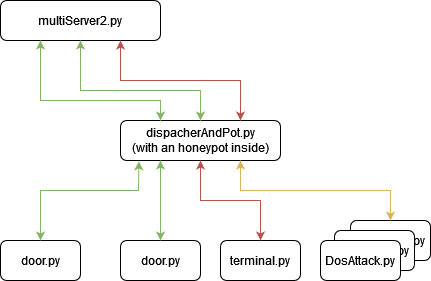

The diagram above was exported from draw.io. Its source (the exported page's mxGraphModel, read from the mxfile embedded in the PNG):
<mxGraphModel dx="1038" dy="564" grid="1" gridSize="10" guides="1" tooltips="1" connect="1" arrows="1" fold="1" page="1" pageScale="1" pageWidth="827" pageHeight="1169" math="0" shadow="0">
  <root>
    <mxCell id="0" />
    <mxCell id="1" parent="0" />
    <mxCell id="IZv1czIDmGollijCFZeR-1" value="DosAttack.py" style="rounded=1;whiteSpace=wrap;html=1;" parent="1" vertex="1">
      <mxGeometry x="470" y="380" width="80" height="40" as="geometry" />
    </mxCell>
    <mxCell id="IZv1czIDmGollijCFZeR-2" value="DosAttack.py" style="rounded=1;whiteSpace=wrap;html=1;" parent="1" vertex="1">
      <mxGeometry x="454" y="390" width="80" height="40" as="geometry" />
    </mxCell>
    <mxCell id="IZv1czIDmGollijCFZeR-3" value="&lt;div&gt;dispacherAndPot.py&lt;/div&gt;(with an honeypot inside)" style="rounded=1;whiteSpace=wrap;html=1;" parent="1" vertex="1">
      <mxGeometry x="240" y="280" width="160" height="40" as="geometry" />
    </mxCell>
    <mxCell id="IZv1czIDmGollijCFZeR-4" value="door.py" style="rounded=1;whiteSpace=wrap;html=1;" parent="1" vertex="1">
      <mxGeometry x="120" y="400" width="80" height="40" as="geometry" />
    </mxCell>
    <mxCell id="IZv1czIDmGollijCFZeR-5" value="door.py" style="rounded=1;whiteSpace=wrap;html=1;" parent="1" vertex="1">
      <mxGeometry x="240" y="400" width="80" height="40" as="geometry" />
    </mxCell>
    <mxCell id="IZv1czIDmGollijCFZeR-6" value="DosAttack.py" style="rounded=1;whiteSpace=wrap;html=1;" parent="1" vertex="1">
      <mxGeometry x="440" y="400" width="80" height="40" as="geometry" />
    </mxCell>
    <mxCell id="IZv1czIDmGollijCFZeR-7" value="terminal.py" style="rounded=1;whiteSpace=wrap;html=1;" parent="1" vertex="1">
      <mxGeometry x="340" y="400" width="80" height="40" as="geometry" />
    </mxCell>
    <mxCell id="IZv1czIDmGollijCFZeR-8" value="multiServer2.py" style="rounded=1;whiteSpace=wrap;html=1;" parent="1" vertex="1">
      <mxGeometry x="120" y="160" width="160" height="40" as="geometry" />
    </mxCell>
    <mxCell id="IZv1czIDmGollijCFZeR-10" value="" style="endArrow=classic;startArrow=classic;html=1;rounded=0;entryX=0.115;entryY=1.021;entryDx=0;entryDy=0;exitX=0.5;exitY=0;exitDx=0;exitDy=0;entryPerimeter=0;fillColor=#d5e8d4;strokeColor=#82b366;" parent="1" source="IZv1czIDmGollijCFZeR-4" target="IZv1czIDmGollijCFZeR-3" edge="1">
      <mxGeometry width="50" height="50" relative="1" as="geometry">
        <mxPoint x="540" y="360" as="sourcePoint" />
        <mxPoint x="590" y="310" as="targetPoint" />
        <Array as="points">
          <mxPoint x="160" y="350" />
          <mxPoint x="258" y="350" />
        </Array>
      </mxGeometry>
    </mxCell>
    <mxCell id="IZv1czIDmGollijCFZeR-11" value="" style="endArrow=classic;startArrow=classic;html=1;rounded=0;exitX=0.5;exitY=0;exitDx=0;exitDy=0;entryX=0.25;entryY=1;entryDx=0;entryDy=0;fillColor=#d5e8d4;strokeColor=#82b366;" parent="1" source="IZv1czIDmGollijCFZeR-5" target="IZv1czIDmGollijCFZeR-3" edge="1">
      <mxGeometry width="50" height="50" relative="1" as="geometry">
        <mxPoint x="350" y="350" as="sourcePoint" />
        <mxPoint x="280" y="340" as="targetPoint" />
      </mxGeometry>
    </mxCell>
    <mxCell id="IZv1czIDmGollijCFZeR-12" value="" style="endArrow=classic;startArrow=classic;html=1;rounded=0;entryX=0.25;entryY=1;entryDx=0;entryDy=0;exitX=0.25;exitY=0;exitDx=0;exitDy=0;fillColor=#d5e8d4;strokeColor=#82b366;" parent="1" source="IZv1czIDmGollijCFZeR-3" target="IZv1czIDmGollijCFZeR-8" edge="1">
      <mxGeometry width="50" height="50" relative="1" as="geometry">
        <mxPoint x="350" y="350" as="sourcePoint" />
        <mxPoint x="400" y="300" as="targetPoint" />
        <Array as="points">
          <mxPoint x="280" y="260" />
          <mxPoint x="160" y="260" />
          <mxPoint x="160" y="240" />
        </Array>
      </mxGeometry>
    </mxCell>
    <mxCell id="IZv1czIDmGollijCFZeR-13" value="" style="endArrow=classic;startArrow=classic;html=1;rounded=0;entryX=0.5;entryY=0;entryDx=0;entryDy=0;exitX=0.5;exitY=1;exitDx=0;exitDy=0;fillColor=#d5e8d4;strokeColor=#82b366;" parent="1" source="IZv1czIDmGollijCFZeR-8" target="IZv1czIDmGollijCFZeR-3" edge="1">
      <mxGeometry width="50" height="50" relative="1" as="geometry">
        <mxPoint x="350" y="320" as="sourcePoint" />
        <mxPoint x="410" y="240" as="targetPoint" />
        <Array as="points">
          <mxPoint x="200" y="250" />
          <mxPoint x="320" y="250" />
        </Array>
      </mxGeometry>
    </mxCell>
    <mxCell id="IZv1czIDmGollijCFZeR-14" value="" style="endArrow=classic;startArrow=classic;html=1;rounded=0;exitX=0.75;exitY=0;exitDx=0;exitDy=0;entryX=0.75;entryY=1;entryDx=0;entryDy=0;fillColor=#f8cecc;strokeColor=#b85450;" parent="1" source="IZv1czIDmGollijCFZeR-3" target="IZv1czIDmGollijCFZeR-8" edge="1">
      <mxGeometry width="50" height="50" relative="1" as="geometry">
        <mxPoint x="350" y="320" as="sourcePoint" />
        <mxPoint x="270" y="220" as="targetPoint" />
        <Array as="points">
          <mxPoint x="360" y="240" />
          <mxPoint x="240" y="240" />
        </Array>
      </mxGeometry>
    </mxCell>
    <mxCell id="IZv1czIDmGollijCFZeR-15" value="" style="endArrow=classic;startArrow=classic;html=1;rounded=0;exitX=0.5;exitY=0;exitDx=0;exitDy=0;entryX=0.5;entryY=1;entryDx=0;entryDy=0;fillColor=#f8cecc;strokeColor=#b85450;" parent="1" source="IZv1czIDmGollijCFZeR-7" target="IZv1czIDmGollijCFZeR-3" edge="1">
      <mxGeometry width="50" height="50" relative="1" as="geometry">
        <mxPoint x="350" y="320" as="sourcePoint" />
        <mxPoint x="400" y="270" as="targetPoint" />
        <Array as="points">
          <mxPoint x="380" y="360" />
          <mxPoint x="320" y="360" />
        </Array>
      </mxGeometry>
    </mxCell>
    <mxCell id="IZv1czIDmGollijCFZeR-16" value="" style="endArrow=classic;startArrow=classic;html=1;rounded=0;entryX=0.5;entryY=0;entryDx=0;entryDy=0;exitX=0.75;exitY=1;exitDx=0;exitDy=0;fillColor=#fff2cc;strokeColor=#d6b656;" parent="1" source="IZv1czIDmGollijCFZeR-3" target="IZv1czIDmGollijCFZeR-1" edge="1">
      <mxGeometry width="50" height="50" relative="1" as="geometry">
        <mxPoint x="400" y="340" as="sourcePoint" />
        <mxPoint x="400" y="270" as="targetPoint" />
        <Array as="points">
          <mxPoint x="360" y="350" />
          <mxPoint x="510" y="350" />
        </Array>
      </mxGeometry>
    </mxCell>
  </root>
</mxGraphModel>